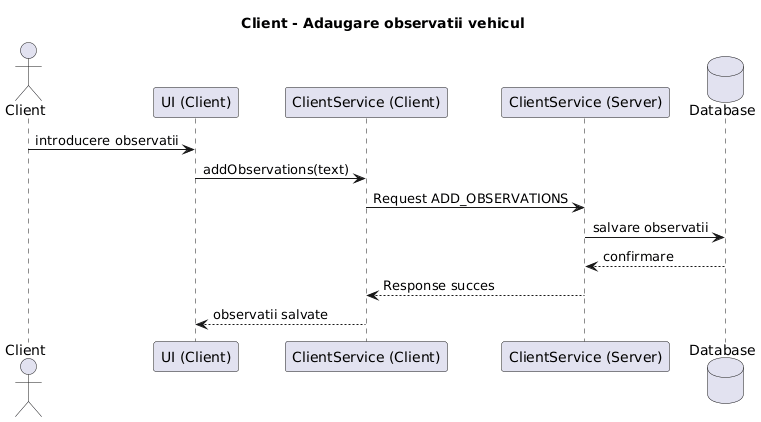

The diagram above was rendered by PlantUML. Its source (embedded in the PNG):
@startuml
title Client - Adaugare observatii vehicul

actor Client
participant "UI (Client)" as UI
participant "ClientService (Client)" as CS
participant "ClientService (Server)" as SS
database "Database" as DB

Client -> UI : introducere observatii
UI -> CS : addObservations(text)
CS -> SS : Request ADD_OBSERVATIONS
SS -> DB : salvare observatii
DB --> SS : confirmare
SS --> CS : Response succes
CS --> UI : observatii salvate
@enduml